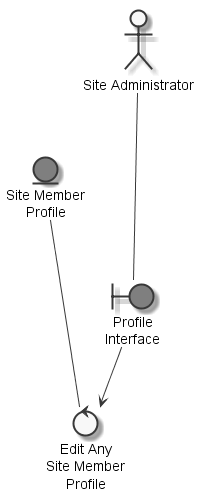

The diagram above was rendered by PlantUML. Its source (embedded in the PNG):
@startuml
	skinparam defaultTextAlignment center
	skinparam monochrome true

	entity "Site Member\nProfile" as thingsitememberprofile #grey
	actor "Site Administrator" as actorsiteadministrator
	boundary "Profile\nInterface" as thingprofileinterface #grey
	control "Edit Any\nSite Member\nProfile" as controleditsitememberprofile

	actorsiteadministrator --- thingprofileinterface
	thingsitememberprofile --- controleditsitememberprofile
	thingprofileinterface --> controleditsitememberprofile

@enduml